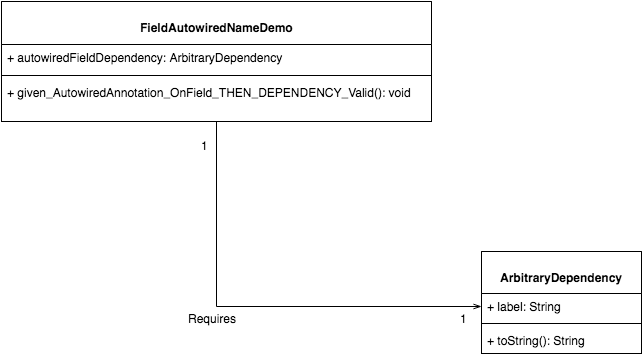

The diagram above was exported from draw.io. Its source (the exported page's mxGraphModel, read from the mxfile embedded in the PNG):
<mxGraphModel dx="1063" dy="559" grid="1" gridSize="10" guides="1" tooltips="1" connect="1" arrows="1" fold="1" page="1" pageScale="1" pageWidth="826" pageHeight="1169" background="#ffffff" math="0" shadow="0">
  <root>
    <mxCell id="0" />
    <mxCell id="1" parent="0" />
    <mxCell id="11" style="edgeStyle=orthogonalEdgeStyle;rounded=0;html=1;entryX=0;entryY=0.5;endArrow=openThin;endFill=0;jettySize=auto;orthogonalLoop=1;" edge="1" parent="1" source="2" target="7">
      <mxGeometry relative="1" as="geometry" />
    </mxCell>
    <mxCell id="2" value="&lt;p&gt;FieldAutowiredNameDemo&lt;/p&gt;" style="swimlane;html=1;fontStyle=1;align=center;verticalAlign=top;childLayout=stackLayout;horizontal=1;startSize=43;horizontalStack=0;resizeParent=1;resizeLast=0;collapsible=1;marginBottom=0;swimlaneFillColor=#ffffff;" vertex="1" parent="1">
      <mxGeometry x="50" y="90" width="430" height="120" as="geometry" />
    </mxCell>
    <mxCell id="3" value="+&amp;nbsp;&lt;span&gt;autowiredFieldDependency&lt;/span&gt;:&amp;nbsp;&lt;span style=&quot;line-height: 1.2&quot;&gt;ArbitraryDependency&lt;/span&gt;" style="text;html=1;strokeColor=none;fillColor=none;align=left;verticalAlign=top;spacingLeft=4;spacingRight=4;whiteSpace=wrap;overflow=hidden;rotatable=0;points=[[0,0.5],[1,0.5]];portConstraint=eastwest;" vertex="1" parent="2">
      <mxGeometry y="43" width="430" height="27" as="geometry" />
    </mxCell>
    <mxCell id="4" value="" style="line;html=1;strokeWidth=1;fillColor=none;align=left;verticalAlign=middle;spacingTop=-1;spacingLeft=3;spacingRight=3;rotatable=0;labelPosition=right;points=[];portConstraint=eastwest;" vertex="1" parent="2">
      <mxGeometry y="70" width="430" height="8" as="geometry" />
    </mxCell>
    <mxCell id="5" value="+&amp;nbsp;&lt;span&gt;given_AutowiredAnnotation_OnField_THEN_DEPENDENCY_Valid&lt;/span&gt;(): void" style="text;html=1;strokeColor=none;fillColor=none;align=left;verticalAlign=top;spacingLeft=4;spacingRight=4;whiteSpace=wrap;overflow=hidden;rotatable=0;points=[[0,0.5],[1,0.5]];portConstraint=eastwest;" vertex="1" parent="2">
      <mxGeometry y="78" width="430" height="32" as="geometry" />
    </mxCell>
    <mxCell id="6" value="&lt;p&gt;ArbitraryDependency&lt;/p&gt;" style="swimlane;html=1;fontStyle=1;align=center;verticalAlign=top;childLayout=stackLayout;horizontal=1;startSize=42;horizontalStack=0;resizeParent=1;resizeLast=0;collapsible=1;marginBottom=0;swimlaneFillColor=#ffffff;" vertex="1" parent="1">
      <mxGeometry x="530" y="340" width="160" height="102" as="geometry" />
    </mxCell>
    <mxCell id="7" value="+&amp;nbsp;&lt;span&gt;label&lt;/span&gt;: String" style="text;html=1;strokeColor=none;fillColor=none;align=left;verticalAlign=top;spacingLeft=4;spacingRight=4;whiteSpace=wrap;overflow=hidden;rotatable=0;points=[[0,0.5],[1,0.5]];portConstraint=eastwest;" vertex="1" parent="6">
      <mxGeometry y="42" width="160" height="26" as="geometry" />
    </mxCell>
    <mxCell id="8" value="" style="line;html=1;strokeWidth=1;fillColor=none;align=left;verticalAlign=middle;spacingTop=-1;spacingLeft=3;spacingRight=3;rotatable=0;labelPosition=right;points=[];portConstraint=eastwest;" vertex="1" parent="6">
      <mxGeometry y="68" width="160" height="8" as="geometry" />
    </mxCell>
    <mxCell id="9" value="+&amp;nbsp;&lt;span&gt;toString&lt;/span&gt;(): String" style="text;html=1;strokeColor=none;fillColor=none;align=left;verticalAlign=top;spacingLeft=4;spacingRight=4;whiteSpace=wrap;overflow=hidden;rotatable=0;points=[[0,0.5],[1,0.5]];portConstraint=eastwest;" vertex="1" parent="6">
      <mxGeometry y="76" width="160" height="26" as="geometry" />
    </mxCell>
    <mxCell id="12" value="Requires" style="text;html=1;resizable=0;points=[];autosize=1;align=left;verticalAlign=top;spacingTop=-4;" vertex="1" parent="1">
      <mxGeometry x="235" y="398" width="60" height="20" as="geometry" />
    </mxCell>
    <mxCell id="13" value="1" style="text;html=1;resizable=0;points=[];autosize=1;align=left;verticalAlign=top;spacingTop=-4;" vertex="1" parent="1">
      <mxGeometry x="248" y="225" width="20" height="20" as="geometry" />
    </mxCell>
    <mxCell id="14" value="1" style="text;html=1;resizable=0;points=[];autosize=1;align=left;verticalAlign=top;spacingTop=-4;" vertex="1" parent="1">
      <mxGeometry x="507" y="398" width="20" height="20" as="geometry" />
    </mxCell>
  </root>
</mxGraphModel>